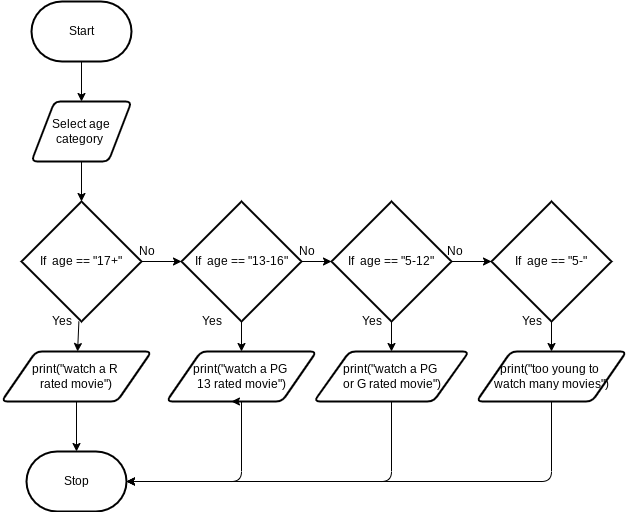

The diagram above was exported from draw.io. Its source (the exported page's mxGraphModel, read from the mxfile embedded in the PNG):
<mxGraphModel dx="1314" dy="741" grid="1" gridSize="10" guides="1" tooltips="1" connect="1" arrows="1" fold="1" page="1" pageScale="1" pageWidth="827" pageHeight="1169" math="0" shadow="0">
  <root>
    <mxCell id="0" />
    <mxCell id="1" parent="0" />
    <mxCell id="10" style="edgeStyle=none;html=1;" parent="1" source="2" target="3" edge="1">
      <mxGeometry relative="1" as="geometry" />
    </mxCell>
    <mxCell id="2" value="Start" style="strokeWidth=2;html=1;shape=mxgraph.flowchart.terminator;whiteSpace=wrap;" parent="1" vertex="1">
      <mxGeometry x="180" y="20" width="100" height="60" as="geometry" />
    </mxCell>
    <mxCell id="11" style="edgeStyle=none;html=1;entryX=0.5;entryY=0;entryDx=0;entryDy=0;entryPerimeter=0;" parent="1" source="3" target="6" edge="1">
      <mxGeometry relative="1" as="geometry" />
    </mxCell>
    <mxCell id="3" value="Select age category&amp;nbsp;" style="shape=parallelogram;html=1;strokeWidth=2;perimeter=parallelogramPerimeter;whiteSpace=wrap;rounded=1;arcSize=12;size=0.23;" parent="1" vertex="1">
      <mxGeometry x="180" y="120" width="100" height="60" as="geometry" />
    </mxCell>
    <mxCell id="12" style="edgeStyle=none;html=1;entryX=0;entryY=0.5;entryDx=0;entryDy=0;entryPerimeter=0;" parent="1" source="6" target="7" edge="1">
      <mxGeometry relative="1" as="geometry" />
    </mxCell>
    <mxCell id="18" style="edgeStyle=none;html=1;" parent="1" source="6" target="17" edge="1">
      <mxGeometry relative="1" as="geometry" />
    </mxCell>
    <mxCell id="6" value="If&amp;nbsp; age == &quot;17+&quot;" style="strokeWidth=2;html=1;shape=mxgraph.flowchart.decision;whiteSpace=wrap;" parent="1" vertex="1">
      <mxGeometry x="170" y="220" width="120" height="120" as="geometry" />
    </mxCell>
    <mxCell id="13" style="edgeStyle=none;html=1;entryX=0;entryY=0.5;entryDx=0;entryDy=0;entryPerimeter=0;" parent="1" source="7" target="8" edge="1">
      <mxGeometry relative="1" as="geometry" />
    </mxCell>
    <mxCell id="27" style="edgeStyle=none;html=1;" parent="1" source="7" target="24" edge="1">
      <mxGeometry relative="1" as="geometry" />
    </mxCell>
    <mxCell id="7" value="If&amp;nbsp; age == &quot;13-16&quot;" style="strokeWidth=2;html=1;shape=mxgraph.flowchart.decision;whiteSpace=wrap;" parent="1" vertex="1">
      <mxGeometry x="330" y="220" width="120" height="120" as="geometry" />
    </mxCell>
    <mxCell id="14" style="edgeStyle=none;html=1;" parent="1" source="8" edge="1">
      <mxGeometry relative="1" as="geometry">
        <mxPoint x="660" y="280" as="targetPoint" />
      </mxGeometry>
    </mxCell>
    <mxCell id="16" style="edgeStyle=none;html=1;" parent="1" source="8" edge="1">
      <mxGeometry relative="1" as="geometry">
        <mxPoint x="640" y="280" as="targetPoint" />
      </mxGeometry>
    </mxCell>
    <mxCell id="28" style="edgeStyle=none;html=1;" parent="1" source="8" target="26" edge="1">
      <mxGeometry relative="1" as="geometry" />
    </mxCell>
    <mxCell id="8" value="If&amp;nbsp; age == &quot;5-12&quot;" style="strokeWidth=2;html=1;shape=mxgraph.flowchart.decision;whiteSpace=wrap;" parent="1" vertex="1">
      <mxGeometry x="480" y="220" width="120" height="120" as="geometry" />
    </mxCell>
    <mxCell id="29" style="edgeStyle=none;html=1;" parent="1" source="9" target="25" edge="1">
      <mxGeometry relative="1" as="geometry" />
    </mxCell>
    <mxCell id="9" value="If&amp;nbsp; age == &quot;5-&quot;" style="strokeWidth=2;html=1;shape=mxgraph.flowchart.decision;whiteSpace=wrap;" parent="1" vertex="1">
      <mxGeometry x="640" y="220" width="120" height="120" as="geometry" />
    </mxCell>
    <mxCell id="32" style="edgeStyle=none;html=1;entryX=0.5;entryY=0;entryDx=0;entryDy=0;entryPerimeter=0;" parent="1" source="17" target="31" edge="1">
      <mxGeometry relative="1" as="geometry" />
    </mxCell>
    <mxCell id="17" value="print(&quot;watch a R &lt;br&gt;rated movie&quot;)" style="shape=parallelogram;html=1;strokeWidth=2;perimeter=parallelogramPerimeter;whiteSpace=wrap;rounded=1;arcSize=12;size=0.23;" parent="1" vertex="1">
      <mxGeometry x="150" y="370" width="150" height="50" as="geometry" />
    </mxCell>
    <mxCell id="34" style="edgeStyle=orthogonalEdgeStyle;html=1;entryX=1;entryY=0.5;entryDx=0;entryDy=0;entryPerimeter=0;" parent="1" source="24" target="31" edge="1">
      <mxGeometry relative="1" as="geometry">
        <Array as="points">
          <mxPoint x="390" y="500" />
        </Array>
      </mxGeometry>
    </mxCell>
    <mxCell id="24" value="print(&quot;watch a PG &lt;br&gt;13 rated movie&quot;)" style="shape=parallelogram;html=1;strokeWidth=2;perimeter=parallelogramPerimeter;whiteSpace=wrap;rounded=1;arcSize=12;size=0.23;" parent="1" vertex="1">
      <mxGeometry x="315" y="370" width="150" height="50" as="geometry" />
    </mxCell>
    <mxCell id="37" style="edgeStyle=orthogonalEdgeStyle;html=1;entryX=1;entryY=0.5;entryDx=0;entryDy=0;entryPerimeter=0;" parent="1" source="25" target="31" edge="1">
      <mxGeometry relative="1" as="geometry">
        <Array as="points">
          <mxPoint x="700" y="500" />
        </Array>
      </mxGeometry>
    </mxCell>
    <mxCell id="25" value="print(&quot;too young to &lt;br&gt;watch many movies&quot;)" style="shape=parallelogram;html=1;strokeWidth=2;perimeter=parallelogramPerimeter;whiteSpace=wrap;rounded=1;arcSize=12;size=0.23;" parent="1" vertex="1">
      <mxGeometry x="625" y="370" width="150" height="50" as="geometry" />
    </mxCell>
    <mxCell id="36" style="edgeStyle=orthogonalEdgeStyle;html=1;entryX=1;entryY=0.5;entryDx=0;entryDy=0;entryPerimeter=0;" parent="1" source="26" target="31" edge="1">
      <mxGeometry relative="1" as="geometry">
        <mxPoint x="290" y="500" as="targetPoint" />
        <Array as="points">
          <mxPoint x="540" y="500" />
        </Array>
      </mxGeometry>
    </mxCell>
    <mxCell id="26" value="print(&quot;watch a PG &lt;br&gt;or G rated movie&quot;)" style="shape=parallelogram;html=1;strokeWidth=2;perimeter=parallelogramPerimeter;whiteSpace=wrap;rounded=1;arcSize=12;size=0.23;" parent="1" vertex="1">
      <mxGeometry x="462.5" y="370" width="155" height="50" as="geometry" />
    </mxCell>
    <mxCell id="31" value="Stop" style="strokeWidth=2;html=1;shape=mxgraph.flowchart.terminator;whiteSpace=wrap;" parent="1" vertex="1">
      <mxGeometry x="175" y="470" width="100" height="60" as="geometry" />
    </mxCell>
    <mxCell id="33" style="edgeStyle=none;html=1;exitX=0.5;exitY=1;exitDx=0;exitDy=0;entryX=0.433;entryY=1;entryDx=0;entryDy=0;entryPerimeter=0;" parent="1" source="24" target="24" edge="1">
      <mxGeometry relative="1" as="geometry" />
    </mxCell>
    <mxCell id="38" value="Yes" style="text;html=1;align=center;verticalAlign=middle;resizable=0;points=[];autosize=1;strokeColor=none;fillColor=none;" vertex="1" parent="1">
      <mxGeometry x="190" y="330" width="40" height="20" as="geometry" />
    </mxCell>
    <mxCell id="39" value="Yes" style="text;html=1;align=center;verticalAlign=middle;resizable=0;points=[];autosize=1;strokeColor=none;fillColor=none;" vertex="1" parent="1">
      <mxGeometry x="660" y="330" width="40" height="20" as="geometry" />
    </mxCell>
    <mxCell id="40" value="Yes" style="text;html=1;align=center;verticalAlign=middle;resizable=0;points=[];autosize=1;strokeColor=none;fillColor=none;" vertex="1" parent="1">
      <mxGeometry x="500" y="330" width="40" height="20" as="geometry" />
    </mxCell>
    <mxCell id="41" value="Yes" style="text;html=1;align=center;verticalAlign=middle;resizable=0;points=[];autosize=1;strokeColor=none;fillColor=none;" vertex="1" parent="1">
      <mxGeometry x="340" y="330" width="40" height="20" as="geometry" />
    </mxCell>
    <mxCell id="42" value="No" style="text;html=1;align=center;verticalAlign=middle;resizable=0;points=[];autosize=1;strokeColor=none;fillColor=none;" vertex="1" parent="1">
      <mxGeometry x="280" y="260" width="30" height="20" as="geometry" />
    </mxCell>
    <mxCell id="45" value="No" style="text;html=1;align=center;verticalAlign=middle;resizable=0;points=[];autosize=1;strokeColor=none;fillColor=none;" vertex="1" parent="1">
      <mxGeometry x="587.5" y="260" width="30" height="20" as="geometry" />
    </mxCell>
    <mxCell id="46" value="No" style="text;html=1;align=center;verticalAlign=middle;resizable=0;points=[];autosize=1;strokeColor=none;fillColor=none;" vertex="1" parent="1">
      <mxGeometry x="440" y="260" width="30" height="20" as="geometry" />
    </mxCell>
  </root>
</mxGraphModel>